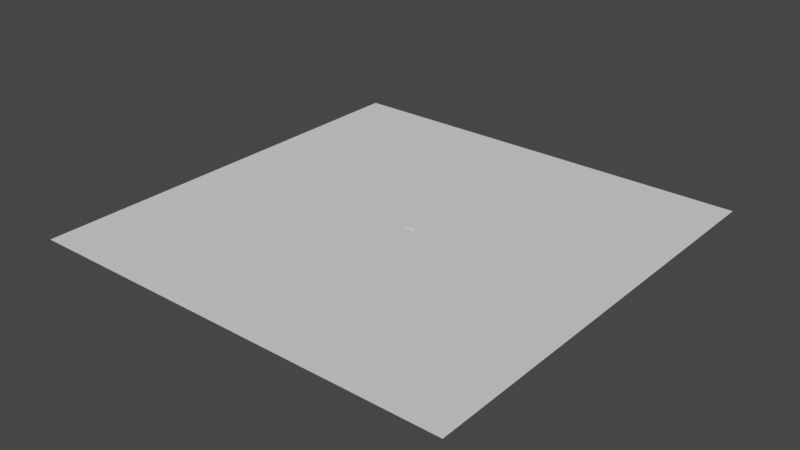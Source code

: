 # Source: Rocks.blend  (saved by Blender 4.1.23; exported with 4.5.12 LTS)
import bpy
from mathutils import Matrix  # noqa: F401  (used for matrix-valued properties, if any)

bpy.ops.wm.read_factory_settings(use_empty=True)
scene = bpy.context.scene
scene.name = 'Scene'

# ---- collections
col_environment = bpy.data.collections.new('Environment'); scene.collection.children.link(col_environment)
col_tank_for_scale = bpy.data.collections.new('Tank for Scale'); scene.collection.children.link(col_tank_for_scale)
col_tank = bpy.data.collections.new('Tank')  # instanced only; not linked into the scene

# ---- world
world_world = bpy.data.worlds.new('World'); scene.world = world_world
world_world.use_nodes = True; world_world.node_tree.nodes.clear()
_N = world_world.node_tree.nodes; _L = world_world.node_tree.links
n0 = _N.new('ShaderNodeOutputWorld'); n0.name = 'World Output'; n0.location = (300, 300)
n1 = _N.new('ShaderNodeBackground'); n1.name = 'Background'; n1.location = (10, 300)
n1.inputs[0].default_value = (0.05088, 0.05088, 0.05088, 1.0)
_L.new(n1.outputs[0], n0.inputs[0])
n0.is_active_output = True
world_world.color = (0.05088, 0.05088, 0.05088)
world_world.use_sun_shadow = False
world_world.sun_shadow_jitter_overblur = 0.0

# ---- meshes
me_icosphere_005 = bpy.data.meshes.new('Icosphere.005')
me_icosphere_005.from_pydata([(-0.2064, -0.9079, -0.2405), (0.6526, 0.5334, -0.1671), (0.2544, -0.9145, 0.4441), (-0.6235, -0.5577, 0.3891), (-0.7236, 0.5262, 0.4466), (0.2805, 0.8464, 0.4439), (-0.5405, -0.5915, -0.5892), (-0.7031, -0.4969, -0.3553), (-0.8497, 0.01554, -0.3388), (-0.7801, 0.07466, -0.5009), (0.7126, -0.3841, 0.4515), (0.8484, 0.04084, 0.1586), (0.7313, 0.1649, 0.4242), (0.8757, -0.4124, 0.1699), (-0.3449, -0.05418, -0.9296), (0.02302, 0.3077, -1.053), (0.3768, 0.1271, -0.9831), (0.3168, -0.4666, -1.017), (0.01191, -0.4176, -1.065), (0.5265, -0.1304, 0.6859), (0.1488, 0.4031, 0.8178), (-0.353, 0.2403, 0.8178), (-0.3534, -0.2802, 0.8178), (0.1351, -0.5394, 0.6974), (0.7241, -0.4392, -0.5594), (0.393, -0.9339, -0.1413), (-0.07862, 0.8905, -0.6343), (-0.5718, 0.7898, -0.2047), (-0.004688, 1.014, -0.07357), (0.3658, -0.7836, -0.7876), (-0.1809, -0.8044, -0.6945), (0.3483, 0.1287, 0.8178), (0.5697, 0.5772, 0.4744)], [], [(28, 27, 4, 5), (7, 6, 0, 3), (8, 7, 3, 4), (16, 15, 26, 1), (1, 5, 32), (25, 24, 13), (24, 1, 11, 13), (27, 9, 8, 4), (0, 2, 3), (15, 14, 9, 26), (0, 25, 2), (4, 3, 22, 21), (5, 4, 21, 20), (31, 32, 5, 20), (3, 2, 23, 22), (6, 7, 8, 9), (2, 13, 10), (10, 12, 19), (24, 17, 16, 1), (15, 16, 17, 18), (31, 20, 21, 22), (6, 30, 0), (29, 25, 0), (26, 9, 27), (1, 26, 28, 5), (13, 11, 12, 10), (23, 2, 10, 19), (24, 25, 29), (14, 6, 9), (14, 15, 18), (28, 26, 27), (18, 17, 29, 30), (17, 24, 29), (14, 18, 30, 6), (30, 29, 0), (2, 25, 13), (19, 12, 32, 31), (19, 31, 22, 23), (11, 1, 32, 12)])
_uv = me_icosphere_005.uv_layers.new(name='UVMap')
_uv.uv.foreach_set('vector', [0.5864, 0.2439, 0.6553, 0.1903, 0.7273, 0.3149, 0.5455, 0.3149, 0.869, 0.194, 0.8958, 0.1659, 1.014, 0.187, 0.9091, 0.3149, 0.8029, 0.1839, 0.869, 0.194, 0.9091, 0.3149, 0.7273, 0.3149, 0.5072, 0.06621, 0.5748, 0.06621, 0.6174, 0.1247, 0.4698, 0.1839, 0.4698, 0.1839, 0.5455, 0.3149, 0.4588, 0.3149, 0.1891, 0.2161, 0.3158, 0.1575, 0.3151, 0.267, 0.3158, 0.1575, 0.4698, 0.1839, 0.3836, 0.259, 0.3151, 0.267, 0.6553, 0.1903, 0.7876, 0.1575, 0.8029, 0.1839, 0.7273, 0.3149, 0.113, 0.1958, 0.1818, 0.3149, 0.0, 0.3149, 0.6679, 0.06621, 0.7655, 0.06621, 0.7876, 0.1575, 0.6553, 0.1247, 0.113, 0.1958, 0.1891, 0.2161, 0.1818, 0.3149, 0.7273, 0.3149, 0.9091, 0.3149, 0.8564, 0.4062, 0.78, 0.4062, 0.5455, 0.3149, 0.7273, 0.3149, 0.6746, 0.4062, 0.5981, 0.4062, 0.4436, 0.4062, 0.4588, 0.3149, 0.5455, 0.3149, 0.4928, 0.4062, 0.0, 0.3149, 0.1818, 0.3149, 0.1384, 0.3902, 0.05269, 0.4062, 0.8958, 0.1659, 0.869, 0.194, 0.8029, 0.1839, 0.7876, 0.1575, 0.1818, 0.3149, 0.3151, 0.267, 0.296, 0.3254, 0.3507, 0.3319, 0.4018, 0.3185, 0.3967, 0.3839, 0.3158, 0.1575, 0.3254, 0.06621, 0.4019, 0.06621, 0.4698, 0.1839, 0.6679, 0.06621, 0.5072, 0.06621, 0.3254, 0.06621, 0.1573, 0.06621, 0.3758, 0.4062, 0.4928, 0.4062, 0.6746, 0.4062, 0.8564, 0.4062, 0.8958, 0.1659, 0.9591, 0.1185, 1.014, 0.187, 0.2342, 0.1409, 0.1891, 0.2161, 0.113, 0.1958, 0.6174, 0.1247, 0.7876, 0.1575, 0.6553, 0.1903, 0.4698, 0.1839, 0.6174, 0.1247, 0.5864, 0.2439, 0.5455, 0.3149, 0.3151, 0.267, 0.3836, 0.259, 0.4018, 0.3185, 0.3507, 0.3319, 0.2253, 0.3902, 0.1818, 0.3149, 0.296, 0.3254, 0.3065, 0.382, 0.3158, 0.1575, 0.1891, 0.2161, 0.2342, 0.1409, 0.7655, 0.06621, 0.8958, 0.1659, 0.7876, 0.1575, 0.8709, 0.06621, 0.6679, 0.06621, 0.1573, 0.06621, 0.5864, 0.2439, 0.6174, 0.1247, 0.6553, 0.1903, 0.1573, 0.06621, 0.22, 0.06621, 0.2342, 0.1409, 0.1091, 0.1129, 0.22, 0.06621, 0.3158, 0.1575, 0.2342, 0.1409, 0.8709, 0.06621, 0.9498, 0.06111, 0.9591, 0.1185, 0.8958, 0.1659, 0.1091, 0.1129, 0.2342, 0.1409, 0.113, 0.1958, 0.1818, 0.3149, 0.1891, 0.2161, 0.3151, 0.267, 0.3967, 0.3839, 0.4018, 0.3185, 0.4588, 0.3149, 0.4436, 0.4062, 0.3065, 0.382, 0.3758, 0.4062, 0.8564, 0.4062, 0.1384, 0.3902, 0.3836, 0.259, 0.4698, 0.1839, 0.4588, 0.3149, 0.4018, 0.3185])
me_icosphere_005.update()
me_icosphere_006 = bpy.data.meshes.new('Icosphere.006')
me_icosphere_006.from_pydata([(-0.2064, -0.9079, -0.2405), (0.6526, 0.5334, -0.1671), (0.2544, -0.9145, 0.4441), (-0.6235, -0.5577, 0.3891), (-0.7236, 0.5262, 0.4466), (0.2805, 0.8464, 0.4439), (0.7126, -0.3841, 0.4515), (0.8484, 0.04084, 0.1586), (0.7313, 0.1649, 0.4242), (0.8757, -0.4124, 0.1699), (0.5265, -0.1304, 0.6859), (0.1488, 0.4031, 0.8178), (-0.353, 0.2403, 0.8178), (-0.3534, -0.2802, 0.8178), (0.1351, -0.5394, 0.6974), (0.393, -0.9339, -0.1413), (-0.5718, 0.7898, -0.2047), (-0.004688, 1.014, -0.07357), (0.3483, 0.1287, 0.8178), (0.5697, 0.5772, 0.4744), (-0.62, 0.6245, -0.2731), (-0.8392, 0.05826, -0.2731), (-0.6943, -0.5036, -0.2731), (-0.2377, -0.8783, -0.2731), (0.7836, -0.4287, -0.2731), (-0.4932, 0.8058, -0.2731), (-0.2046, -0.9005, -0.2731), (0.6167, 0.4806, -0.2731), (0.4974, -0.7779, -0.2731), (0.6719, 0.2705, -0.2731), (0.4867, 0.6144, -0.2731), (-0.031, 0.9704, -0.2731), (0.3875, -0.9033, -0.2731), (-0.1723, -0.9005, -0.2731)], [], [(17, 16, 4, 5), (22, 23, 0, 3), (21, 22, 3, 4), (27, 30, 1), (1, 5, 19), (29, 1, 7, 9, 24), (0, 2, 3), (0, 15, 2), (4, 3, 13, 12), (5, 4, 12, 11), (18, 19, 5, 11), (3, 2, 14, 13), (2, 9, 6), (6, 8, 10), (29, 27, 1), (18, 11, 12, 13), (23, 26, 0), (32, 15, 0, 33), (25, 20, 16), (9, 7, 8, 6), (14, 2, 6, 10), (28, 15, 32), (26, 33, 0), (2, 15, 9), (10, 8, 19, 18), (10, 18, 13, 14), (7, 1, 19, 8), (1, 30, 31, 17, 5), (23, 22, 21, 20, 25, 31, 30, 27, 29, 24, 28, 32, 33, 26), (17, 31, 25, 16), (15, 28, 24, 9), (16, 20, 21, 4)])
_uv = me_icosphere_006.uv_layers.new(name='UVMap')
_uv.uv.foreach_set('vector', [0.5864, 0.2439, 0.6553, 0.1903, 0.7273, 0.3149, 0.5455, 0.3149, 0.8734, 0.2073, 1.003, 0.185, 1.014, 0.187, 0.9091, 0.3149, 0.7966, 0.1949, 0.8734, 0.2073, 0.9091, 0.3149, 0.7273, 0.3149, 0.4747, 0.1686, 0.5033, 0.1704, 0.4698, 0.1839, 0.4698, 0.1839, 0.5455, 0.3149, 0.4588, 0.3149, 0.4282, 0.1767, 0.4698, 0.1839, 0.3836, 0.259, 0.3151, 0.267, 0.3155, 0.2004, 0.113, 0.1958, 0.1818, 0.3149, 0.0, 0.3149, 0.113, 0.1958, 0.1891, 0.2161, 0.1818, 0.3149, 0.7273, 0.3149, 0.9091, 0.3149, 0.8564, 0.4062, 0.78, 0.4062, 0.5455, 0.3149, 0.7273, 0.3149, 0.6746, 0.4062, 0.5981, 0.4062, 0.4436, 0.4062, 0.4588, 0.3149, 0.5455, 0.3149, 0.4928, 0.4062, 0.0, 0.3149, 0.1818, 0.3149, 0.1384, 0.3902, 0.05269, 0.4062, 0.1818, 0.3149, 0.3151, 0.267, 0.296, 0.3254, 0.3507, 0.3319, 0.4018, 0.3185, 0.3967, 0.3839, 0.4282, 0.1767, 0.461, 0.1686, 0.4698, 0.1839, 0.3758, 0.4062, 0.4928, 0.4062, 0.6746, 0.4062, 0.8564, 0.4062, 1.003, 0.185, 1.01, 0.1821, 1.014, 0.187, 0.1983, 0.2007, 0.1891, 0.2161, 0.113, 0.1958, 0.1203, 0.1925, 0.6493, 0.1798, 0.6859, 0.1827, 0.6553, 0.1903, 0.3151, 0.267, 0.3836, 0.259, 0.4018, 0.3185, 0.3507, 0.3319, 0.2253, 0.3902, 0.1818, 0.3149, 0.296, 0.3254, 0.3065, 0.382, 0.2291, 0.1976, 0.1891, 0.2161, 0.1983, 0.2007, 0.1128, 0.1898, 0.1203, 0.1925, 0.113, 0.1958, 0.1818, 0.3149, 0.1891, 0.2161, 0.3151, 0.267, 0.3967, 0.3839, 0.4018, 0.3185, 0.4588, 0.3149, 0.4436, 0.4062, 0.3065, 0.382, 0.3758, 0.4062, 0.8564, 0.4062, 0.1384, 0.3902, 0.3836, 0.259, 0.4698, 0.1839, 0.4588, 0.3149, 0.4018, 0.3185, 0.4698, 0.1839, 0.5033, 0.1704, 0.5975, 0.2015, 0.5864, 0.2439, 0.5455, 0.3149, 1.003, 0.185, 0.8734, 0.2073, 0.7966, 0.1949, 0.6859, 0.1827, 0.6493, 0.1798, 0.5975, 0.2015, 0.5033, 0.1704, 0.461, 0.1686, 0.4282, 0.1767, 0.3155, 0.2004, 0.2291, 0.1976, 0.1983, 0.2007, 0.1203, 0.1925, 1.01, 0.1821, 0.5864, 0.2439, 0.5975, 0.2015, 0.6493, 0.1798, 0.6553, 0.1903, 0.1891, 0.2161, 0.2291, 0.1976, 0.3155, 0.2004, 0.3151, 0.267, 0.6553, 0.1903, 0.6859, 0.1827, 0.7966, 0.1949, 0.7273, 0.3149])
me_icosphere_006.update()
me_icosphere_007 = bpy.data.meshes.new('Icosphere.007')
me_icosphere_007.from_pydata([(-0.2064, -0.9079, -0.3783), (0.6526, 0.5334, -0.246), (0.2544, -0.9145, 0.8565), (-0.6235, -0.5577, 0.7574), (-0.7236, 0.5262, 0.8611), (0.2805, 0.8464, 0.8562), (-0.5405, -0.5915, -1.007), (-0.7031, -0.4969, -0.5854), (-0.8497, 0.01554, -0.5557), (-0.7801, 0.07466, -0.848), (0.7126, -0.3841, 0.8699), (0.8484, 0.04084, 0.3415), (0.7313, 0.1649, 0.8207), (0.8757, -0.4124, 0.362), (-0.3449, -0.05418, -1.621), (0.02302, 0.3077, -1.843), (0.3768, 0.1271, -1.718), (0.3168, -0.4666, -1.779), (0.01191, -0.4176, -1.866), (0.5265, -0.1304, 1.293), (0.1488, 0.4031, 1.531), (-0.353, 0.2403, 1.531), (-0.3534, -0.2802, 1.531), (0.1351, -0.5394, 1.313), (0.7241, -0.4392, -0.9536), (0.393, -0.9339, -0.1994), (-0.07862, 0.8905, -1.089), (-0.5718, 0.7898, -0.3137), (-0.004688, 1.014, -0.07723), (0.3658, -0.7836, -1.365), (-0.1809, -0.8044, -1.197), (0.3483, 0.1287, 1.531), (0.5697, 0.5772, 0.9112)], [], [(28, 27, 4, 5), (7, 6, 0, 3), (8, 7, 3, 4), (16, 15, 26, 1), (1, 5, 32), (25, 24, 13), (24, 1, 11, 13), (27, 9, 8, 4), (0, 2, 3), (15, 14, 9, 26), (0, 25, 2), (4, 3, 22, 21), (5, 4, 21, 20), (31, 32, 5, 20), (3, 2, 23, 22), (6, 7, 8, 9), (2, 13, 10), (10, 12, 19), (24, 17, 16, 1), (15, 16, 17, 18), (31, 20, 21, 22), (6, 30, 0), (29, 25, 0), (26, 9, 27), (1, 26, 28, 5), (13, 11, 12, 10), (23, 2, 10, 19), (24, 25, 29), (14, 6, 9), (14, 15, 18), (28, 26, 27), (18, 17, 29, 30), (17, 24, 29), (14, 18, 30, 6), (30, 29, 0), (2, 25, 13), (19, 12, 32, 31), (19, 31, 22, 23), (11, 1, 32, 12)])
_uv = me_icosphere_007.uv_layers.new(name='UVMap')
_uv.uv.foreach_set('vector', [0.5864, 0.2439, 0.6553, 0.1903, 0.7273, 0.3149, 0.5455, 0.3149, 0.869, 0.194, 0.8958, 0.1659, 1.014, 0.187, 0.9091, 0.3149, 0.8029, 0.1839, 0.869, 0.194, 0.9091, 0.3149, 0.7273, 0.3149, 0.5072, 0.06621, 0.5748, 0.06621, 0.6174, 0.1247, 0.4698, 0.1839, 0.4698, 0.1839, 0.5455, 0.3149, 0.4588, 0.3149, 0.1891, 0.2161, 0.3158, 0.1575, 0.3151, 0.267, 0.3158, 0.1575, 0.4698, 0.1839, 0.3836, 0.259, 0.3151, 0.267, 0.6553, 0.1903, 0.7876, 0.1575, 0.8029, 0.1839, 0.7273, 0.3149, 0.113, 0.1958, 0.1818, 0.3149, 0.0, 0.3149, 0.6679, 0.06621, 0.7655, 0.06621, 0.7876, 0.1575, 0.6553, 0.1247, 0.113, 0.1958, 0.1891, 0.2161, 0.1818, 0.3149, 0.7273, 0.3149, 0.9091, 0.3149, 0.8564, 0.4062, 0.78, 0.4062, 0.5455, 0.3149, 0.7273, 0.3149, 0.6746, 0.4062, 0.5981, 0.4062, 0.4436, 0.4062, 0.4588, 0.3149, 0.5455, 0.3149, 0.4928, 0.4062, 0.0, 0.3149, 0.1818, 0.3149, 0.1384, 0.3902, 0.05269, 0.4062, 0.8958, 0.1659, 0.869, 0.194, 0.8029, 0.1839, 0.7876, 0.1575, 0.1818, 0.3149, 0.3151, 0.267, 0.296, 0.3254, 0.3507, 0.3319, 0.4018, 0.3185, 0.3967, 0.3839, 0.3158, 0.1575, 0.3254, 0.06621, 0.4019, 0.06621, 0.4698, 0.1839, 0.6679, 0.06621, 0.5072, 0.06621, 0.3254, 0.06621, 0.1573, 0.06621, 0.3758, 0.4062, 0.4928, 0.4062, 0.6746, 0.4062, 0.8564, 0.4062, 0.8958, 0.1659, 0.9591, 0.1185, 1.014, 0.187, 0.2342, 0.1409, 0.1891, 0.2161, 0.113, 0.1958, 0.6174, 0.1247, 0.7876, 0.1575, 0.6553, 0.1903, 0.4698, 0.1839, 0.6174, 0.1247, 0.5864, 0.2439, 0.5455, 0.3149, 0.3151, 0.267, 0.3836, 0.259, 0.4018, 0.3185, 0.3507, 0.3319, 0.2253, 0.3902, 0.1818, 0.3149, 0.296, 0.3254, 0.3065, 0.382, 0.3158, 0.1575, 0.1891, 0.2161, 0.2342, 0.1409, 0.7655, 0.06621, 0.8958, 0.1659, 0.7876, 0.1575, 0.8709, 0.06621, 0.6679, 0.06621, 0.1573, 0.06621, 0.5864, 0.2439, 0.6174, 0.1247, 0.6553, 0.1903, 0.1573, 0.06621, 0.22, 0.06621, 0.2342, 0.1409, 0.1091, 0.1129, 0.22, 0.06621, 0.3158, 0.1575, 0.2342, 0.1409, 0.8709, 0.06621, 0.9498, 0.06111, 0.9591, 0.1185, 0.8958, 0.1659, 0.1091, 0.1129, 0.2342, 0.1409, 0.113, 0.1958, 0.1818, 0.3149, 0.1891, 0.2161, 0.3151, 0.267, 0.3967, 0.3839, 0.4018, 0.3185, 0.4588, 0.3149, 0.4436, 0.4062, 0.3065, 0.382, 0.3758, 0.4062, 0.8564, 0.4062, 0.1384, 0.3902, 0.3836, 0.259, 0.4698, 0.1839, 0.4588, 0.3149, 0.4018, 0.3185])
me_icosphere_007.update()
me_cube = bpy.data.meshes.new('Cube')
me_cube.from_pydata([(-1.24, -0.4701, -0.1962), (-1.198, -0.4287, 0.3242), (-1.371, 0.5753, -0.1937), (-1.343, 0.5573, 0.2969), (1.857, -0.5309, -0.169), (1.731, -0.513, 0.14), (1.745, 0.4923, -0.2182), (1.497, 0.4904, 0.1739), (1.254, 0.5735, -0.2735), (0.6414, 0.6157, -0.2865), (-0.14, 0.6543, -0.2718), (-0.6075, 0.676, -0.265), (-0.9841, 0.6484, -0.2586), (-1.156, 0.6426, -0.2286), (-1.203, 0.6363, 0.2858), (-0.9356, 0.6567, 0.2884), (-0.6291, 0.6412, 0.2835), (-0.1588, 0.6188, 0.2658), (0.6324, 0.5981, 0.225), (1.176, 0.5273, 0.1914), (-1.064, -0.4979, -0.231), (-0.8521, -0.5072, -0.2689), (-0.5679, -0.5289, -0.2904), (0.03564, -0.5803, -0.3262), (0.7387, -0.676, -0.2858), (1.326, -0.716, -0.2852), (1.146, -0.6895, 0.2081), (0.7054, -0.6555, 0.2177), (-0.09913, -0.5904, 0.2429), (-0.592, -0.552, 0.2889), (-0.9062, -0.5136, 0.321), (-1.077, -0.4797, 0.3289), (-1.288, -0.4688, -0.1352), (-1.273, -0.4688, 0.1238), (-1.404, 0.6605, 0.14), (-1.411, 0.6585, -0.1293), (1.828, 0.4798, 0.04937), (2.036, 0.4642, -0.1578), (1.677, -0.6004, 0.05221), (1.713, -0.608, -0.0613), (1.2, -0.7976, 0.1021), (1.324, -0.8071, -0.09051), (0.7071, -0.7651, 0.07547), (0.7007, -0.8382, -0.1445), (-0.05847, -0.6798, 0.06665), (-0.01025, -0.692, -0.1587), (-0.5662, -0.6358, 0.09386), (-0.5633, -0.614, -0.1139), (-0.8378, -0.6097, 0.1159), (-0.8112, -0.588, -0.1174), (-1.031, -0.5804, 0.14), (-1.04, -0.5619, -0.1192), (-1.215, 0.7699, 0.14), (-1.184, 0.7519, -0.1254), (-0.9331, 0.8153, 0.1484), (-0.9396, 0.8275, -0.1279), (-0.6185, 0.799, 0.14), (-0.6078, 0.8671, -0.1309), (-0.1319, 0.7533, 0.1223), (-0.1167, 0.8293, -0.1364), (0.6656, 0.7173, 0.1037), (0.6704, 0.7711, -0.1404), (1.204, 0.6069, 0.07281), (1.241, 0.6642, -0.1513), (-1.471, 0.4346, -0.2094), (-1.436, 0.2, -0.2072), (-1.388, -0.06756, -0.209), (-1.366, -0.229, -0.1969), (-1.33, -0.3566, -0.1909), (-1.277, -0.3324, 0.341), (-1.346, -0.2138, 0.3532), (-1.385, -0.05288, 0.3584), (-1.426, 0.2082, 0.3487), (-1.429, 0.4302, 0.3597), (2.073, -0.3094, -0.2002), (2.145, -0.1943, -0.2155), (2.203, -0.08375, -0.2195), (2.149, 0.1857, -0.202), (2.093, 0.334, -0.198), (1.856, 0.4136, 0.1666), (2.008, 0.1951, 0.14), (1.998, -0.07209, 0.14), (1.951, -0.1648, 0.14), (1.875, -0.2969, 0.14), (1.159, 0.4346, 0.2814), (1.16, 0.208, 0.2743), (1.161, -0.05855, 0.2654), (1.158, -0.2555, 0.2584), (1.155, -0.4494, 0.2516), (0.6375, 0.4346, 0.3732), (0.6385, 0.1992, 0.362), (0.6399, -0.06697, 0.3492), (0.6397, -0.2631, 0.3407), (0.6397, -0.4569, 0.3324), (-0.1225, 0.4346, 0.4372), (-0.1272, 0.1977, 0.4202), (-0.1345, -0.06669, 0.4015), (-0.14, -0.2648, 0.3908), (-0.1444, -0.4581, 0.3804), (-0.6102, 0.4346, 0.4701), (-0.6172, 0.1913, 0.4553), (-0.6276, -0.07404, 0.4399), (-0.6353, -0.2705, 0.4312), (-0.6075, -0.4636, 0.4184), (-0.9463, 0.4346, 0.4849), (-0.9484, 0.1872, 0.478), (-0.9527, -0.07957, 0.4706), (-0.9542, -0.2755, 0.4665), (-0.907, -0.4165, 0.4202), (-1.277, 0.4346, 0.4671), (-1.254, 0.1965, 0.4478), (-1.222, -0.0673, 0.432), (-1.175, -0.2462, 0.4257), (-1.126, -0.3715, 0.3956), (-1.176, 0.4346, -0.3198), (-1.164, 0.1959, -0.3144), (-1.148, -0.07097, -0.3091), (-1.124, -0.2266, -0.2954), (-1.098, -0.4047, -0.2758), (-1.019, 0.4319, -0.3819), (-1.005, 0.192, -0.3731), (-0.9892, -0.07463, -0.3648), (-0.9573, -0.2404, -0.3447), (-0.9168, -0.4275, -0.3251), (-0.6011, 0.433, -0.3946), (-0.602, 0.1833, -0.4015), (-0.6029, -0.08367, -0.4089), (-0.5966, -0.2723, -0.3989), (-0.588, -0.4656, -0.3891), (-0.1021, 0.4336, -0.4058), (-0.1028, 0.1841, -0.412), (-0.1044, -0.0829, -0.4186), (-0.1054, -0.2784, -0.423), (-0.1059, -0.4727, -0.4274), (0.6807, 0.4346, -0.4276), (0.6807, 0.1857, -0.4276), (0.6807, -0.0817, -0.4276), (0.6807, -0.2775, -0.4276), (0.6807, -0.472, -0.4276), (1.321, 0.4346, -0.4333), (1.321, 0.1857, -0.4333), (1.321, -0.0817, -0.4333), (1.321, -0.2775, -0.4333), (1.321, -0.472, -0.4333), (2.198, 0.3579, -0.1587), (2.32, 0.1456, -0.1587), (2.424, -0.0838, -0.1396), (2.289, -0.1856, -0.1327), (2.126, -0.2909, -0.09748), (2.059, 0.4176, 0.07034), (2.104, 0.1702, 0.04541), (2.169, -0.06946, 0.02666), (2.104, -0.162, 0.02568), (1.999, -0.2817, 0.03085), (-1.431, -0.334, -0.1089), (-1.512, -0.2346, -0.0969), (-1.571, -0.06154, -0.1061), (-1.62, 0.1993, -0.1197), (-1.669, 0.4346, -0.1275), (-1.515, -0.3198, 0.14), (-1.593, -0.2189, 0.1496), (-1.68, -0.07826, 0.1681), (-1.676, 0.189, 0.1685), (-1.67, 0.4346, 0.1681)], [], [(163, 73, 3, 34), (62, 19, 7, 36), (153, 83, 5, 38), (50, 31, 1, 33), (143, 74, 4, 25), (113, 69, 1, 31), (83, 88, 26, 5), (88, 93, 27, 26), (93, 98, 28, 27), (98, 103, 29, 28), (103, 108, 30, 29), (108, 113, 31, 30), (68, 118, 20, 0), (118, 123, 21, 20), (123, 128, 22, 21), (128, 133, 23, 22), (133, 138, 24, 23), (138, 143, 25, 24), (38, 5, 26, 40), (40, 26, 27, 42), (42, 27, 28, 44), (44, 28, 29, 46), (46, 29, 30, 48), (48, 30, 31, 50), (34, 3, 14, 52), (52, 14, 15, 54), (54, 15, 16, 56), (56, 16, 17, 58), (58, 17, 18, 60), (60, 18, 19, 62), (9, 61, 63, 8), (61, 60, 62, 63), (10, 59, 61, 9), (59, 58, 60, 61), (11, 57, 59, 10), (57, 56, 58, 59), (12, 55, 57, 11), (55, 54, 56, 57), (13, 53, 55, 12), (53, 52, 54, 55), (2, 35, 53, 13), (35, 34, 52, 53), (21, 49, 51, 20), (49, 48, 50, 51), (22, 47, 49, 21), (47, 46, 48, 49), (23, 45, 47, 22), (45, 44, 46, 47), (24, 43, 45, 23), (43, 42, 44, 45), (25, 41, 43, 24), (41, 40, 42, 43), (4, 39, 41, 25), (39, 38, 40, 41), (20, 51, 32, 0), (51, 50, 33, 32), (74, 148, 39, 4), (148, 153, 38, 39), (8, 63, 37, 6), (63, 62, 36, 37), (64, 158, 35, 2), (158, 163, 34, 35), (32, 33, 159, 154), (154, 159, 160, 155), (155, 160, 161, 156), (156, 161, 162, 157), (157, 162, 163, 158), (0, 32, 154, 68), (68, 154, 155, 67), (67, 155, 156, 66), (66, 156, 157, 65), (65, 157, 158, 64), (37, 36, 149, 144), (144, 149, 150, 145), (145, 150, 151, 146), (146, 151, 152, 147), (147, 152, 153, 148), (6, 37, 144, 78), (78, 144, 145, 77), (77, 145, 146, 76), (76, 146, 147, 75), (75, 147, 148, 74), (9, 8, 139, 134), (134, 139, 140, 135), (135, 140, 141, 136), (136, 141, 142, 137), (137, 142, 143, 138), (10, 9, 134, 129), (129, 134, 135, 130), (130, 135, 136, 131), (131, 136, 137, 132), (132, 137, 138, 133), (11, 10, 129, 124), (124, 129, 130, 125), (125, 130, 131, 126), (126, 131, 132, 127), (127, 132, 133, 128), (12, 11, 124, 119), (119, 124, 125, 120), (120, 125, 126, 121), (121, 126, 127, 122), (122, 127, 128, 123), (13, 12, 119, 114), (114, 119, 120, 115), (115, 120, 121, 116), (116, 121, 122, 117), (117, 122, 123, 118), (2, 13, 114, 64), (64, 114, 115, 65), (65, 115, 116, 66), (66, 116, 117, 67), (67, 117, 118, 68), (15, 14, 109, 104), (104, 109, 110, 105), (105, 110, 111, 106), (106, 111, 112, 107), (107, 112, 113, 108), (16, 15, 104, 99), (99, 104, 105, 100), (100, 105, 106, 101), (101, 106, 107, 102), (102, 107, 108, 103), (17, 16, 99, 94), (94, 99, 100, 95), (95, 100, 101, 96), (96, 101, 102, 97), (97, 102, 103, 98), (18, 17, 94, 89), (89, 94, 95, 90), (90, 95, 96, 91), (91, 96, 97, 92), (92, 97, 98, 93), (19, 18, 89, 84), (84, 89, 90, 85), (85, 90, 91, 86), (86, 91, 92, 87), (87, 92, 93, 88), (7, 19, 84, 79), (79, 84, 85, 80), (80, 85, 86, 81), (81, 86, 87, 82), (82, 87, 88, 83), (14, 3, 73, 109), (109, 73, 72, 110), (110, 72, 71, 111), (111, 71, 70, 112), (112, 70, 69, 113), (8, 6, 78, 139), (139, 78, 77, 140), (140, 77, 76, 141), (141, 76, 75, 142), (142, 75, 74, 143), (36, 7, 79, 149), (149, 79, 80, 150), (150, 80, 81, 151), (151, 81, 82, 152), (152, 82, 83, 153), (33, 1, 69, 159), (159, 69, 70, 160), (160, 70, 71, 161), (161, 71, 72, 162), (162, 72, 73, 163)])
_uv = me_cube.uv_layers.new(name='UVMap')
_uv.uv.foreach_set('vector', [0.5417, 0.1684, 0.6123, 0.1684, 0.601, 0.2354, 0.5417, 0.25, 0.5224, 0.4322, 0.5772, 0.4322, 0.6264, 0.3761, 0.5169, 0.4812, 0.5312, 0.6939, 0.625, 0.6939, 0.625, 0.75, 0.5256, 0.7696, 0.5417, 0.9741, 0.6116, 0.9812, 0.625, 1.0, 0.5417, 1.0, 0.3072, 0.6939, 0.375, 0.6939, 0.3715, 0.752, 0.3072, 0.75, 0.8491, 0.6939, 0.8786, 0.7172, 0.875, 0.75, 0.8616, 0.7713, 0.625, 0.6939, 0.6928, 0.6939, 0.6928, 0.7358, 0.625, 0.75, 0.6928, 0.6939, 0.7312, 0.6939, 0.7418, 0.7884, 0.6928, 0.7358, 0.7312, 0.6939, 0.7783, 0.6939, 0.7894, 0.8473, 0.7418, 0.7884, 0.7783, 0.6939, 0.8082, 0.6939, 0.8092, 0.8516, 0.7894, 0.8473, 0.8082, 0.6939, 0.8261, 0.6939, 0.8309, 0.8006, 0.8092, 0.8516, 0.8261, 0.6939, 0.8491, 0.6939, 0.8616, 0.7713, 0.8309, 0.8006, 0.125, 0.6939, 0.1457, 0.6939, 0.1438, 0.7764, 0.125, 0.75, 0.1457, 0.6939, 0.1666, 0.6939, 0.169, 0.8039, 0.1438, 0.7764, 0.1666, 0.6939, 0.1918, 0.6939, 0.1906, 0.7844, 0.169, 0.8039, 0.1918, 0.6939, 0.2217, 0.6939, 0.2217, 0.75, 0.1906, 0.7844, 0.2217, 0.6939, 0.2688, 0.6939, 0.2688, 0.75, 0.2217, 0.75, 0.2688, 0.6939, 0.3072, 0.6939, 0.3072, 0.75, 0.2688, 0.75, 0.5256, 0.7696, 0.625, 0.75, 0.6783, 0.8101, 0.5417, 0.8261, 0.5417, 0.8261, 0.6783, 0.8101, 0.5838, 0.8612, 0.5228, 0.8585, 0.5228, 0.8585, 0.5838, 0.8612, 0.5845, 0.9053, 0.5212, 0.9033, 0.5212, 0.9033, 0.5845, 0.9053, 0.5932, 0.9332, 0.5265, 0.9332, 0.5265, 0.9332, 0.5932, 0.9332, 0.6028, 0.9537, 0.534, 0.9528, 0.534, 0.9528, 0.6028, 0.9537, 0.6116, 0.9812, 0.5417, 0.9741, 0.5417, 0.25, 0.601, 0.2354, 0.601, 0.2759, 0.5417, 0.2759, 0.5417, 0.2759, 0.601, 0.2759, 0.601, 0.2976, 0.5417, 0.2976, 0.5417, 0.2976, 0.601, 0.2976, 0.601, 0.3168, 0.5417, 0.3168, 0.5417, 0.3168, 0.601, 0.3168, 0.5955, 0.3467, 0.5363, 0.3467, 0.5363, 0.3467, 0.5955, 0.3467, 0.5891, 0.3938, 0.5309, 0.3938, 0.5309, 0.3938, 0.5891, 0.3938, 0.5772, 0.4322, 0.5224, 0.4322, 0.375, 0.3938, 0.4583, 0.3938, 0.4583, 0.4322, 0.375, 0.4322, 0.4583, 0.3938, 0.5309, 0.3938, 0.5224, 0.4322, 0.4583, 0.4322, 0.375, 0.3467, 0.4583, 0.3467, 0.4583, 0.3938, 0.375, 0.3938, 0.4583, 0.3467, 0.5363, 0.3467, 0.5309, 0.3938, 0.4583, 0.3938, 0.375, 0.3168, 0.4583, 0.3168, 0.4583, 0.3467, 0.375, 0.3467, 0.4583, 0.3168, 0.5417, 0.3168, 0.5363, 0.3467, 0.4583, 0.3467, 0.375, 0.2916, 0.4583, 0.2959, 0.4583, 0.3168, 0.375, 0.3168, 0.4583, 0.2959, 0.5417, 0.2976, 0.5417, 0.3168, 0.4583, 0.3168, 0.375, 0.2707, 0.4583, 0.2759, 0.4583, 0.2959, 0.375, 0.2916, 0.4583, 0.2759, 0.5417, 0.2759, 0.5417, 0.2976, 0.4583, 0.2959, 0.375, 0.2278, 0.4583, 0.25, 0.4583, 0.2759, 0.375, 0.2707, 0.4583, 0.25, 0.5417, 0.25, 0.5417, 0.2759, 0.4583, 0.2759, 0.396, 0.9536, 0.4583, 0.9491, 0.4583, 0.9741, 0.3973, 0.9779, 0.4583, 0.9491, 0.534, 0.9528, 0.5417, 0.9741, 0.4583, 0.9741, 0.3909, 0.9332, 0.4583, 0.9332, 0.4583, 0.9491, 0.396, 0.9536, 0.4583, 0.9332, 0.5265, 0.9332, 0.534, 0.9528, 0.4583, 0.9491, 0.375, 0.9033, 0.4583, 0.9033, 0.4583, 0.9332, 0.3909, 0.9332, 0.4583, 0.9033, 0.5212, 0.9033, 0.5265, 0.9332, 0.4583, 0.9332, 0.375, 0.8562, 0.4583, 0.8562, 0.4583, 0.9033, 0.375, 0.9033, 0.4583, 0.8562, 0.5228, 0.8585, 0.5212, 0.9033, 0.4583, 0.9033, 0.375, 0.8178, 0.4583, 0.8178, 0.4583, 0.8562, 0.375, 0.8562, 0.4583, 0.8178, 0.5417, 0.8261, 0.5228, 0.8585, 0.4583, 0.8562, 0.3715, 0.752, 0.489, 0.7682, 0.4583, 0.8178, 0.375, 0.8178, 0.489, 0.7682, 0.5256, 0.7696, 0.5417, 0.8261, 0.4583, 0.8178, 0.3973, 0.9779, 0.4583, 0.9741, 0.4583, 1.0, 0.375, 1.0, 0.4583, 0.9741, 0.5417, 0.9741, 0.5417, 1.0, 0.4583, 1.0, 0.375, 0.6939, 0.4819, 0.6939, 0.489, 0.7682, 0.3715, 0.752, 0.4819, 0.6939, 0.5312, 0.6939, 0.5256, 0.7696, 0.489, 0.7682, 0.375, 0.4322, 0.4583, 0.4322, 0.4583, 0.4913, 0.3638, 0.483, 0.4583, 0.4322, 0.5224, 0.4322, 0.5169, 0.4812, 0.4583, 0.4913, 0.375, 0.1684, 0.4583, 0.1684, 0.4583, 0.25, 0.375, 0.2278, 0.4583, 0.1684, 0.5417, 0.1684, 0.5417, 0.25, 0.4583, 0.25, 0.4583, 0.0, 0.5417, 0.0, 0.5417, 0.05611, 0.4583, 0.05611, 0.4583, 0.05611, 0.5417, 0.05611, 0.5417, 0.08017, 0.4583, 0.08017, 0.4583, 0.08017, 0.5417, 0.08017, 0.5417, 0.1044, 0.4583, 0.1044, 0.4583, 0.1044, 0.5417, 0.1044, 0.5417, 0.1375, 0.4583, 0.1375, 0.4583, 0.1375, 0.5417, 0.1375, 0.5417, 0.1684, 0.4583, 0.1684, 0.375, 0.0, 0.4583, 0.0, 0.4583, 0.05611, 0.375, 0.05611, 0.375, 0.05611, 0.4583, 0.05611, 0.4583, 0.08017, 0.375, 0.07697, 0.375, 0.07697, 0.4583, 0.08017, 0.4583, 0.1044, 0.375, 0.1044, 0.375, 0.1044, 0.4583, 0.1044, 0.4583, 0.1375, 0.375, 0.1375, 0.375, 0.1375, 0.4583, 0.1375, 0.4583, 0.1684, 0.375, 0.1684, 0.4583, 0.4913, 0.5169, 0.4812, 0.5231, 0.5816, 0.4583, 0.5816, 0.4583, 0.5816, 0.5231, 0.5816, 0.5271, 0.6125, 0.4583, 0.6125, 0.4583, 0.6125, 0.5271, 0.6125, 0.5271, 0.6438, 0.4583, 0.6456, 0.4583, 0.6456, 0.5271, 0.6438, 0.5288, 0.6774, 0.4683, 0.6709, 0.4683, 0.6709, 0.5288, 0.6774, 0.5312, 0.6939, 0.4819, 0.6939, 0.3638, 0.483, 0.4583, 0.4913, 0.4583, 0.5816, 0.3734, 0.5816, 0.3734, 0.5816, 0.4583, 0.5816, 0.4583, 0.6125, 0.3734, 0.6125, 0.3734, 0.6125, 0.4583, 0.6125, 0.4583, 0.6456, 0.3734, 0.6456, 0.3734, 0.6456, 0.4583, 0.6456, 0.4683, 0.6709, 0.375, 0.6784, 0.375, 0.6784, 0.4683, 0.6709, 0.4819, 0.6939, 0.375, 0.6939, 0.2688, 0.5, 0.3072, 0.5, 0.3072, 0.5816, 0.2688, 0.5816, 0.2688, 0.5816, 0.3072, 0.5816, 0.3072, 0.6125, 0.2688, 0.6125, 0.2688, 0.6125, 0.3072, 0.6125, 0.3072, 0.6456, 0.2688, 0.6456, 0.2688, 0.6456, 0.3072, 0.6456, 0.3072, 0.6698, 0.2688, 0.6698, 0.2688, 0.6698, 0.3072, 0.6698, 0.3072, 0.6939, 0.2688, 0.6939, 0.2217, 0.5, 0.2688, 0.5, 0.2688, 0.5816, 0.2217, 0.5816, 0.2217, 0.5816, 0.2688, 0.5816, 0.2688, 0.6125, 0.2217, 0.6125, 0.2217, 0.6125, 0.2688, 0.6125, 0.2688, 0.6456, 0.2217, 0.6456, 0.2217, 0.6456, 0.2688, 0.6456, 0.2688, 0.6698, 0.2217, 0.6698, 0.2217, 0.6698, 0.2688, 0.6698, 0.2688, 0.6939, 0.2217, 0.6939, 0.1918, 0.5, 0.2217, 0.5, 0.2217, 0.5816, 0.1918, 0.5816, 0.1918, 0.5816, 0.2217, 0.5816, 0.2217, 0.6125, 0.1918, 0.6125, 0.1918, 0.6125, 0.2217, 0.6125, 0.2217, 0.6456, 0.1918, 0.6456, 0.1918, 0.6456, 0.2217, 0.6456, 0.2217, 0.6698, 0.1918, 0.6698, 0.1918, 0.6698, 0.2217, 0.6698, 0.2217, 0.6939, 0.1918, 0.6939, 0.1666, 0.5, 0.1918, 0.5, 0.1918, 0.5816, 0.1666, 0.5816, 0.1666, 0.5816, 0.1918, 0.5816, 0.1918, 0.6125, 0.1666, 0.6125, 0.1666, 0.6125, 0.1918, 0.6125, 0.1918, 0.6456, 0.1666, 0.6456, 0.1666, 0.6456, 0.1918, 0.6456, 0.1918, 0.6698, 0.1666, 0.6698, 0.1666, 0.6698, 0.1918, 0.6698, 0.1918, 0.6939, 0.1666, 0.6939, 0.1457, 0.5, 0.1666, 0.5, 0.1666, 0.5816, 0.1457, 0.5816, 0.1457, 0.5816, 0.1666, 0.5816, 0.1666, 0.6125, 0.1457, 0.6125, 0.1457, 0.6125, 0.1666, 0.6125, 0.1666, 0.6456, 0.1457, 0.6456, 0.1457, 0.6456, 0.1666, 0.6456, 0.1666, 0.6698, 0.1457, 0.6698, 0.1457, 0.6698, 0.1666, 0.6698, 0.1666, 0.6939, 0.1457, 0.6939, 0.1303, 0.5275, 0.1457, 0.5, 0.1457, 0.5816, 0.125, 0.5816, 0.125, 0.5816, 0.1457, 0.5816, 0.1457, 0.6125, 0.125, 0.6125, 0.125, 0.6125, 0.1457, 0.6125, 0.1457, 0.6456, 0.125, 0.6456, 0.125, 0.6456, 0.1457, 0.6456, 0.1457, 0.6698, 0.125, 0.673, 0.125, 0.673, 0.1457, 0.6698, 0.1457, 0.6939, 0.125, 0.6939, 0.8279, 0.4647, 0.8537, 0.4653, 0.8491, 0.5816, 0.8285, 0.5816, 0.8285, 0.5816, 0.8491, 0.5816, 0.8491, 0.6125, 0.8285, 0.6125, 0.8285, 0.6125, 0.8491, 0.6125, 0.8491, 0.6456, 0.8285, 0.6456, 0.8285, 0.6456, 0.8491, 0.6456, 0.8491, 0.6698, 0.8285, 0.6698, 0.8285, 0.6698, 0.8491, 0.6698, 0.8491, 0.6939, 0.8261, 0.6939, 0.8073, 0.4626, 0.8279, 0.4647, 0.8285, 0.5816, 0.8082, 0.5816, 0.8082, 0.5816, 0.8285, 0.5816, 0.8285, 0.6125, 0.8082, 0.6125, 0.8082, 0.6125, 0.8285, 0.6125, 0.8285, 0.6456, 0.8082, 0.6456, 0.8082, 0.6456, 0.8285, 0.6456, 0.8285, 0.6698, 0.8082, 0.6698, 0.8082, 0.6698, 0.8285, 0.6698, 0.8261, 0.6939, 0.8082, 0.6939, 0.7758, 0.4463, 0.8073, 0.4626, 0.8082, 0.5816, 0.7783, 0.5816, 0.7783, 0.5816, 0.8082, 0.5816, 0.8082, 0.6125, 0.7783, 0.6125, 0.7783, 0.6125, 0.8082, 0.6125, 0.8082, 0.6456, 0.7783, 0.6456, 0.7783, 0.6456, 0.8082, 0.6456, 0.8082, 0.6698, 0.7783, 0.6698, 0.7783, 0.6698, 0.8082, 0.6698, 0.8082, 0.6939, 0.7783, 0.6939, 0.728, 0.3886, 0.7758, 0.4463, 0.7783, 0.5816, 0.7312, 0.5816, 0.7312, 0.5816, 0.7783, 0.5816, 0.7783, 0.6125, 0.7312, 0.6125, 0.7312, 0.6125, 0.7783, 0.6125, 0.7783, 0.6456, 0.7312, 0.6456, 0.7312, 0.6456, 0.7783, 0.6456, 0.7783, 0.6698, 0.7312, 0.6698, 0.7312, 0.6698, 0.7783, 0.6698, 0.7783, 0.6939, 0.7312, 0.6939, 0.6875, 0.1257, 0.728, 0.3886, 0.7312, 0.5816, 0.6928, 0.5816, 0.6928, 0.5816, 0.7312, 0.5816, 0.7312, 0.6125, 0.6928, 0.6125, 0.6928, 0.6125, 0.7312, 0.6125, 0.7312, 0.6456, 0.6928, 0.6456, 0.6928, 0.6456, 0.7312, 0.6456, 0.7312, 0.6698, 0.6928, 0.6698, 0.6928, 0.6698, 0.7312, 0.6698, 0.7312, 0.6939, 0.6928, 0.6939, 0.6264, 0.3761, 0.6875, 0.1257, 0.6928, 0.5816, 0.6377, 0.5843, 0.6377, 0.5843, 0.6928, 0.5816, 0.6928, 0.6125, 0.625, 0.6125, 0.625, 0.6125, 0.6928, 0.6125, 0.6928, 0.6456, 0.625, 0.6456, 0.625, 0.6456, 0.6928, 0.6456, 0.6928, 0.6698, 0.625, 0.6747, 0.625, 0.6747, 0.6928, 0.6698, 0.6928, 0.6939, 0.625, 0.6939, 0.8537, 0.4653, 0.8903, 0.4863, 0.8876, 0.5765, 0.8491, 0.5816, 0.8491, 0.5816, 0.8876, 0.5765, 0.8848, 0.6134, 0.8491, 0.6125, 0.8491, 0.6125, 0.8848, 0.6134, 0.8768, 0.6459, 0.8491, 0.6456, 0.8491, 0.6456, 0.8768, 0.6459, 0.875, 0.6698, 0.8491, 0.6698, 0.8491, 0.6698, 0.875, 0.6698, 0.8786, 0.7172, 0.8491, 0.6939, 0.3072, 0.5, 0.3638, 0.483, 0.3734, 0.5816, 0.3072, 0.5816, 0.3072, 0.5816, 0.3734, 0.5816, 0.3734, 0.6125, 0.3072, 0.6125, 0.3072, 0.6125, 0.3734, 0.6125, 0.3734, 0.6456, 0.3072, 0.6456, 0.3072, 0.6456, 0.3734, 0.6456, 0.375, 0.6784, 0.3072, 0.6698, 0.3072, 0.6698, 0.375, 0.6784, 0.375, 0.6939, 0.3072, 0.6939, 0.5169, 0.4812, 0.6264, 0.3761, 0.6283, 0.4874, -0.7557, 0.5006, 0.5231, 0.5816, 0.6377, 0.5843, 0.625, 0.6125, 0.5271, 0.6125, 0.5271, 0.6125, 0.625, 0.6125, 0.625, 0.6456, 0.5271, 0.6438, 0.5271, 0.6438, 0.625, 0.6456, 0.625, 0.6747, 0.5288, 0.6774, 0.5288, 0.6774, 0.625, 0.6747, 0.625, 0.6939, 0.5312, 0.6939, 0.5417, 0.0, 0.625, 0.0, 0.6198, 0.03721, 0.5417, 0.05611, 0.5417, 0.05611, 0.6198, 0.03721, 0.625, 0.08017, 0.5417, 0.08017, 0.5417, 0.08017, 0.625, 0.08017, 0.6224, 0.1044, 0.5417, 0.1044, 0.5417, 0.1044, 0.6224, 0.1044, 0.6123, 0.1375, 0.5417, 0.1375, 0.5417, 0.1375, 0.6123, 0.1375, 0.6123, 0.1684, 0.5417, 0.1684])
me_cube.update()
me_icosphere_011 = bpy.data.meshes.new('Icosphere.011')
me_icosphere_011.from_pydata([(-0.2664, -0.8342, -0.3093), (0.5925, 0.6071, -0.1769), (0.1944, -0.8408, 0.9255), (-0.6835, -0.4839, 0.8264), (-0.7837, 0.5999, 0.9302), (0.2205, 0.9202, 0.9252), (-0.6005, -0.5177, -0.9383), (-0.7631, -0.4232, -0.5164), (-0.9098, 0.08929, -0.4867), (-0.8401, 0.1484, -0.779), (0.6525, -0.3104, 0.939), (0.7883, 0.1146, 0.4106), (0.6712, 0.2387, 0.8897), (0.8156, -0.3386, 0.431), (-0.405, 0.01957, -1.552), (-0.03701, 0.3815, -1.774), (0.3167, 0.2009, -1.649), (0.2568, -0.3928, -1.71), (-0.04812, -0.3439, -1.797), (0.4665, -0.05667, 1.362), (0.0888, 0.4768, 1.6), (-0.4131, 0.314, 1.6), (-0.4134, -0.2064, 1.6), (0.07508, -0.4656, 1.382), (0.664, -0.3654, -0.8846), (0.333, -0.8602, -0.1304), (-0.1387, 0.9642, -1.02), (-0.6319, 0.8635, -0.2447), (-0.06472, 1.088, -0.008215), (0.3058, -0.7099, -1.296), (-0.2409, -0.7307, -1.128), (0.2883, 0.2024, 1.6), (0.5097, 0.651, 0.9802)], [], [(28, 27, 4, 5), (7, 6, 0, 3), (8, 7, 3, 4), (16, 15, 26, 1), (1, 5, 32), (25, 24, 13), (24, 1, 11, 13), (27, 9, 8, 4), (0, 2, 3), (15, 14, 9, 26), (0, 25, 2), (4, 3, 22, 21), (5, 4, 21, 20), (31, 32, 5, 20), (3, 2, 23, 22), (6, 7, 8, 9), (2, 13, 10), (10, 12, 19), (24, 17, 16, 1), (15, 16, 17, 18), (31, 20, 21, 22), (6, 30, 0), (29, 25, 0), (26, 9, 27), (1, 26, 28, 5), (13, 11, 12, 10), (23, 2, 10, 19), (24, 25, 29), (14, 6, 9), (14, 15, 18), (28, 26, 27), (18, 17, 29, 30), (17, 24, 29), (14, 18, 30, 6), (30, 29, 0), (2, 25, 13), (19, 12, 32, 31), (19, 31, 22, 23), (11, 1, 32, 12)])
_uv = me_icosphere_011.uv_layers.new(name='UVMap')
_uv.uv.foreach_set('vector', [0.5864, 0.2439, 0.6553, 0.1903, 0.7273, 0.3149, 0.5455, 0.3149, 0.869, 0.194, 0.8958, 0.1659, 1.014, 0.187, 0.9091, 0.3149, 0.8029, 0.1839, 0.869, 0.194, 0.9091, 0.3149, 0.7273, 0.3149, 0.5072, 0.06621, 0.5748, 0.06621, 0.6174, 0.1247, 0.4698, 0.1839, 0.4698, 0.1839, 0.5455, 0.3149, 0.4588, 0.3149, 0.1891, 0.2161, 0.3158, 0.1575, 0.3151, 0.267, 0.3158, 0.1575, 0.4698, 0.1839, 0.3836, 0.259, 0.3151, 0.267, 0.6553, 0.1903, 0.7876, 0.1575, 0.8029, 0.1839, 0.7273, 0.3149, 0.113, 0.1958, 0.1818, 0.3149, 0.0, 0.3149, 0.6679, 0.06621, 0.7655, 0.06621, 0.7876, 0.1575, 0.6553, 0.1247, 0.113, 0.1958, 0.1891, 0.2161, 0.1818, 0.3149, 0.7273, 0.3149, 0.9091, 0.3149, 0.8564, 0.4062, 0.78, 0.4062, 0.5455, 0.3149, 0.7273, 0.3149, 0.6746, 0.4062, 0.5981, 0.4062, 0.4436, 0.4062, 0.4588, 0.3149, 0.5455, 0.3149, 0.4928, 0.4062, 0.0, 0.3149, 0.1818, 0.3149, 0.1384, 0.3902, 0.05269, 0.4062, 0.8958, 0.1659, 0.869, 0.194, 0.8029, 0.1839, 0.7876, 0.1575, 0.1818, 0.3149, 0.3151, 0.267, 0.296, 0.3254, 0.3507, 0.3319, 0.4018, 0.3185, 0.3967, 0.3839, 0.3158, 0.1575, 0.3254, 0.06621, 0.4019, 0.06621, 0.4698, 0.1839, 0.6679, 0.06621, 0.5072, 0.06621, 0.3254, 0.06621, 0.1573, 0.06621, 0.3758, 0.4062, 0.4928, 0.4062, 0.6746, 0.4062, 0.8564, 0.4062, 0.8958, 0.1659, 0.9591, 0.1185, 1.014, 0.187, 0.2342, 0.1409, 0.1891, 0.2161, 0.113, 0.1958, 0.6174, 0.1247, 0.7876, 0.1575, 0.6553, 0.1903, 0.4698, 0.1839, 0.6174, 0.1247, 0.5864, 0.2439, 0.5455, 0.3149, 0.3151, 0.267, 0.3836, 0.259, 0.4018, 0.3185, 0.3507, 0.3319, 0.2253, 0.3902, 0.1818, 0.3149, 0.296, 0.3254, 0.3065, 0.382, 0.3158, 0.1575, 0.1891, 0.2161, 0.2342, 0.1409, 0.7655, 0.06621, 0.8958, 0.1659, 0.7876, 0.1575, 0.8709, 0.06621, 0.6679, 0.06621, 0.1573, 0.06621, 0.5864, 0.2439, 0.6174, 0.1247, 0.6553, 0.1903, 0.1573, 0.06621, 0.22, 0.06621, 0.2342, 0.1409, 0.1091, 0.1129, 0.22, 0.06621, 0.3158, 0.1575, 0.2342, 0.1409, 0.8709, 0.06621, 0.9498, 0.06111, 0.9591, 0.1185, 0.8958, 0.1659, 0.1091, 0.1129, 0.2342, 0.1409, 0.113, 0.1958, 0.1818, 0.3149, 0.1891, 0.2161, 0.3151, 0.267, 0.3967, 0.3839, 0.4018, 0.3185, 0.4588, 0.3149, 0.4436, 0.4062, 0.3065, 0.382, 0.3758, 0.4062, 0.8564, 0.4062, 0.1384, 0.3902, 0.3836, 0.259, 0.4698, 0.1839, 0.4588, 0.3149, 0.4018, 0.3185])
me_icosphere_011.update()
me_icosphere_009 = bpy.data.meshes.new('Icosphere.009')
me_icosphere_009.from_pydata([(0.3026, -1.012, 0.756), (-0.8505, -0.6633, 0.7931), (-1.59, 0.646, 0.7539), (0.3202, 1.496, 0.7131), (1.314, -0.2148, 0.7516), (1.515, -0.3538, 0.3017), (0.1971, 1.175, 1.08), (-0.7614, 0.6179, 1.25), (-0.7242, -0.04265, 1.283), (0.3441, -0.6186, 1.075), (1.016, -1.24, 0.1062), (-1.824, 0.8539, 0.1995), (-1.906, 0.6365, 4.075e-09), (-1.698, -0.02919, 4.075e-09), (1.674, -0.3537, 4.075e-09), (1.807, 1.366, 3.958e-09), (1.917, 0.8041, 4.045e-09), (0.9085, -1.186, 4.075e-09), (-0.2333, -1.24, 0.358), (0.8434, 1.436, 0.3821), (1.777, 0.5558, 0.1876), (1.463, 0.8303, 0.7898), (1.239, 0.4575, 1.105), (-0.599, 1.363, 0.1972), (0.8634, 0.6492, 1.291), (1.255, 1.021, 0.9155), (-1.177, -0.6734, 4.075e-09), (-0.4835, -1.245, 4.075e-09), (-1.634, 1.052, 4.075e-09), (1.258, 1.603, 4.191e-09), (-0.8053, 1.337, 4.075e-09), (0.1236, -1.344, 4.075e-09), (1.186, -0.6654, 0.4922), (-1.286, 0.003207, 0.7765), (1.36, 1.08, 0.6647), (1.533, 1.19, 0.2874), (1.66, 1.276, 0.1752), (0.2186, 1.585, 0.2442), (-0.1567, 1.488, 0.4131), (-1.058, -0.7643, 0.4536), (-1.552, -0.109, 0.4027), (-1.715, 0.1899, 0.3525), (-1.445, 1.09, 0.1985), (-1.167, 1.09, 0.549), (-0.5678, 1.184, 0.7289)], [], [(43, 2, 44), (39, 18, 1), (40, 39, 1, 33), (15, 29, 19), (19, 3, 25), (14, 20, 5), (18, 0, 1), (18, 10, 0), (33, 1, 8), (44, 2, 7, 6), (24, 25, 3, 6), (1, 0, 9), (32, 5, 4), (15, 19, 36), (24, 6, 7), (27, 31, 18), (17, 10, 18, 31), (28, 12, 11), (9, 0, 4), (10, 5, 32), (29, 30, 37), (27, 26, 13, 12, 28, 30, 29, 15, 16, 14, 17, 31), (42, 28, 11), (10, 17, 14, 5), (11, 12, 13, 41), (4, 21, 22), (5, 20, 21, 4), (22, 21, 25), (24, 8, 9), (25, 21, 34), (36, 19, 35), (0, 10, 32), (0, 32, 4), (24, 22, 25), (8, 24, 7), (22, 24, 9), (22, 9, 4), (8, 1, 9), (35, 19, 34), (14, 16, 20), (38, 37, 30, 23), (41, 13, 40), (2, 33, 8, 7), (16, 36, 35, 20), (20, 35, 34, 21), (19, 25, 34), (16, 15, 36), (3, 19, 37), (19, 29, 37), (42, 11, 2, 43), (38, 3, 37), (2, 41, 40, 33), (13, 26, 39, 40), (26, 27, 18, 39), (2, 11, 41), (38, 43, 44, 3), (23, 42, 43, 38), (23, 30, 28, 42), (3, 44, 6)])
_uv = me_icosphere_009.uv_layers.new(name='UVMap')
_uv.uv.foreach_set('vector', [0.6251, 0.287, 0.7047, 0.3149, 0.6115, 0.3073, 0.9034, 0.2717, 1.014, 0.187, 0.9257, 0.3198, 0.815, 0.2586, 0.9034, 0.2717, 0.9257, 0.3198, 0.832, 0.3177, 0.4747, 0.1686, 0.5033, 0.1704, 0.5216, 0.2419, 0.5216, 0.2419, 0.5526, 0.3025, 0.4397, 0.3361, 0.3155, 0.2004, 0.3629, 0.2412, 0.3151, 0.267, 0.113, 0.1958, 0.1498, 0.3149, 0.02452, 0.3149, 0.113, 0.1958, 0.1891, 0.2161, 0.1498, 0.3149, 0.832, 0.3177, 0.9257, 0.3198, 0.8564, 0.4062, 0.6115, 0.3073, 0.7047, 0.3149, 0.6746, 0.4062, 0.5893, 0.3552, 0.4554, 0.4179, 0.4397, 0.3361, 0.5526, 0.3025, 0.5713, 0.3552, 0.02452, 0.3149, 0.1498, 0.3149, 0.172, 0.3885, 0.2913, 0.2739, 0.3151, 0.267, 0.296, 0.3254, 0.461, 0.1686, 0.5216, 0.2419, 0.471, 0.2066, 0.4564, 0.4022, 0.5713, 0.3552, 0.6746, 0.4062, 1.003, 0.185, 0.1493, 0.1956, 1.014, 0.187, 0.1983, 0.2007, 0.1891, 0.2161, 0.113, 0.1958, 0.1493, 0.1956, 0.6493, 0.1798, 0.6859, 0.1827, 0.6716, 0.2185, 0.2415, 0.3885, 0.1498, 0.3149, 0.296, 0.3254, 0.1891, 0.2161, 0.3151, 0.267, 0.2913, 0.2739, 0.5033, 0.1704, 0.5975, 0.2015, 0.5377, 0.2333, 1.003, 0.185, 0.8734, 0.2073, 0.7966, 0.1949, 0.6859, 0.1827, 0.6493, 0.1798, 0.5975, 0.2015, 0.5033, 0.1704, 0.461, 0.1686, 0.4282, 0.1767, 0.3155, 0.2004, 0.1983, 0.2007, 0.1493, 0.1956, 0.6349, 0.2294, 0.6493, 0.1798, 0.6716, 0.2185, 0.1891, 0.2161, 0.1983, 0.2007, 0.3155, 0.2004, 0.3151, 0.267, 0.6716, 0.2185, 0.6859, 0.1827, 0.7966, 0.1949, 0.7536, 0.251, 0.3507, 0.3319, 0.4002, 0.3386, 0.3967, 0.3839, 0.3151, 0.267, 0.3629, 0.2412, 0.4002, 0.3386, 0.3507, 0.3319, 0.3967, 0.3839, 0.4002, 0.3386, 0.4397, 0.3361, 0.4564, 0.4022, 0.8564, 0.4062, 0.172, 0.3885, 0.4397, 0.3361, 0.4002, 0.3386, 0.4375, 0.3089, 0.471, 0.2066, 0.5216, 0.2419, 0.4444, 0.2416, 0.1498, 0.3149, 0.1891, 0.2161, 0.2913, 0.2739, 0.1498, 0.3149, 0.2913, 0.2739, 0.296, 0.3254, 0.4554, 0.4179, 0.3967, 0.3839, 0.4397, 0.3361, 0.8564, 0.4062, 0.4564, 0.4022, 0.6746, 0.4062, 0.3065, 0.382, 0.4564, 0.4022, 0.172, 0.3885, 0.3065, 0.382, 0.2415, 0.3885, 0.296, 0.3254, 0.05269, 0.4062, 0.02452, 0.3149, 0.172, 0.3885, 0.4444, 0.2416, 0.5216, 0.2419, 0.4375, 0.3089, 0.3155, 0.2004, 0.4282, 0.1767, 0.3629, 0.2412, 0.5723, 0.2684, 0.5377, 0.2333, 0.5975, 0.2015, 0.5864, 0.2439, 0.7536, 0.251, 0.7966, 0.1949, 0.815, 0.2586, 0.7047, 0.3149, 0.832, 0.3177, 0.8564, 0.4062, 0.78, 0.4062, 0.4282, 0.1767, 0.471, 0.2066, 0.4444, 0.2416, 0.3629, 0.2412, 0.3629, 0.2412, 0.4444, 0.2416, 0.4375, 0.3089, 0.4002, 0.3386, 0.5216, 0.2419, 0.4397, 0.3361, 0.4375, 0.3089, 0.4282, 0.1767, 0.461, 0.1686, 0.471, 0.2066, 0.5526, 0.3025, 0.5216, 0.2419, 0.5377, 0.2333, 0.5216, 0.2419, 0.5033, 0.1704, 0.5377, 0.2333, 0.6349, 0.2294, 0.6716, 0.2185, 0.7047, 0.3149, 0.6251, 0.287, 0.5723, 0.2684, 0.5526, 0.3025, 0.5377, 0.2333, 0.7047, 0.3149, 0.7536, 0.251, 0.815, 0.2586, 0.832, 0.3177, 0.7966, 0.1949, 0.8734, 0.2073, 0.9034, 0.2717, 0.815, 0.2586, 0.8734, 0.2073, 1.003, 0.185, 1.014, 0.187, 0.9034, 0.2717, 0.7047, 0.3149, 0.6716, 0.2185, 0.7536, 0.251, 0.5723, 0.2684, 0.6251, 0.287, 0.6115, 0.3073, 0.5526, 0.3025, 0.5864, 0.2439, 0.6349, 0.2294, 0.6251, 0.287, 0.5723, 0.2684, 0.5864, 0.2439, 0.5975, 0.2015, 0.6493, 0.1798, 0.6349, 0.2294, 0.5526, 0.3025, 0.6115, 0.3073, 0.5893, 0.3552])
me_icosphere_009.update()
me_icosphere_010 = bpy.data.meshes.new('Icosphere.010')
me_icosphere_010.from_pydata([(-0.2064, -0.9079, 0.03026), (0.6526, 0.5334, 0.1036), (0.2544, -0.9145, 0.7148), (-0.6235, -0.5577, 0.6599), (-0.7236, 0.5262, 0.7174), (0.2805, 0.8464, 0.7146), (0.7126, -0.3841, 0.7223), (0.8484, 0.04084, 0.4293), (0.7313, 0.1649, 0.695), (0.8757, -0.4124, 0.4407), (0.5265, -0.1304, 0.9567), (0.1488, 0.4031, 1.089), (-0.353, 0.2403, 1.089), (-0.3534, -0.2802, 1.089), (0.1351, -0.5394, 0.9681), (0.393, -0.9339, 0.1294), (-0.5718, 0.7898, 0.06608), (-0.004688, 1.014, 0.1972), (0.3483, 0.1287, 1.089), (0.5697, 0.5772, 0.7451), (-0.62, 0.6245, -0.002383), (-0.8392, 0.05826, -0.002383), (-0.6943, -0.5036, -0.002383), (-0.2377, -0.8783, -0.002383), (0.7836, -0.4287, -0.002383), (-0.4932, 0.8058, -0.002383), (-0.2046, -0.9005, -0.002383), (0.6167, 0.4806, -0.002383), (0.4974, -0.7779, -0.002383), (0.6719, 0.2705, -0.002383), (0.4867, 0.6144, -0.002383), (-0.031, 0.9704, -0.002383), (0.3875, -0.9033, -0.002383), (-0.1723, -0.9005, -0.002383), (-0.2064, -0.9079, 0.03026), (0.6526, 0.5334, 0.1036), (0.2544, -0.9145, 0.7148), (-0.6235, -0.5577, 0.6599), (-0.7236, 0.5262, 0.7174), (0.2805, 0.8464, 0.7146), (0.7126, -0.3841, 0.7223), (0.8484, 0.04084, 0.4293), (0.7313, 0.1649, 0.695), (0.8757, -0.4124, 0.4407), (0.5265, -0.1304, 0.9567), (0.1488, 0.4031, 1.089), (-0.353, 0.2403, 1.089), (-0.3534, -0.2802, 1.089), (0.1351, -0.5394, 0.9681), (0.393, -0.9339, 0.1294), (-0.5718, 0.7898, 0.06608), (-0.004688, 1.014, 0.1972), (0.3483, 0.1287, 1.089), (0.5697, 0.5772, 0.7451), (-0.62, 0.6245, -0.002383), (-0.8392, 0.05826, -0.002383), (-0.6943, -0.5036, -0.002383), (-0.2377, -0.8783, -0.002383), (0.7836, -0.4287, -0.002383), (-0.4932, 0.8058, -0.002383), (-0.2046, -0.9005, -0.002383), (0.6167, 0.4806, -0.002383), (0.4974, -0.7779, -0.002383), (0.6719, 0.2705, -0.002383), (0.4867, 0.6144, -0.002383), (-0.031, 0.9704, -0.002383), (0.3875, -0.9033, -0.002383), (-0.1723, -0.9005, -0.002383)], [], [(17, 16, 4, 5), (22, 23, 0, 3), (21, 22, 3, 4), (27, 30, 1), (1, 5, 19), (29, 1, 7, 9, 24), (0, 2, 3), (0, 15, 2), (4, 3, 13, 12), (5, 4, 12, 11), (18, 19, 5, 11), (3, 2, 14, 13), (2, 9, 6), (6, 8, 10), (29, 27, 1), (18, 11, 12, 13), (23, 26, 0), (32, 15, 0, 33), (25, 20, 16), (9, 7, 8, 6), (14, 2, 6, 10), (28, 15, 32), (26, 33, 0), (2, 15, 9), (10, 8, 19, 18), (10, 18, 13, 14), (7, 1, 19, 8), (1, 30, 31, 17, 5), (23, 22, 21, 20, 25, 31, 30, 27, 29, 24, 28, 32, 33, 26), (17, 31, 25, 16), (15, 28, 24, 9), (16, 20, 21, 4), (51, 50, 38, 39), (56, 57, 34, 37), (55, 56, 37, 38), (61, 64, 35), (35, 39, 53), (63, 35, 41, 43, 58), (34, 36, 37), (34, 49, 36), (38, 37, 47, 46), (39, 38, 46, 45), (52, 53, 39, 45), (37, 36, 48, 47), (36, 43, 40), (40, 42, 44), (63, 61, 35), (52, 45, 46, 47), (57, 60, 34), (66, 49, 34, 67), (59, 54, 50), (43, 41, 42, 40), (48, 36, 40, 44), (62, 49, 66), (60, 67, 34), (36, 49, 43), (44, 42, 53, 52), (44, 52, 47, 48), (41, 35, 53, 42), (35, 64, 65, 51, 39), (57, 56, 55, 54, 59, 65, 64, 61, 63, 58, 62, 66, 67, 60), (51, 65, 59, 50), (49, 62, 58, 43), (50, 54, 55, 38)])
_uv = me_icosphere_010.uv_layers.new(name='UVMap')
_uv.uv.foreach_set('vector', [0.5864, 0.2439, 0.6553, 0.1903, 0.7273, 0.3149, 0.5455, 0.3149, 0.8734, 0.2073, 1.003, 0.185, 1.014, 0.187, 0.9091, 0.3149, 0.7966, 0.1949, 0.8734, 0.2073, 0.9091, 0.3149, 0.7273, 0.3149, 0.4747, 0.1686, 0.5033, 0.1704, 0.4698, 0.1839, 0.4698, 0.1839, 0.5455, 0.3149, 0.4588, 0.3149, 0.4282, 0.1767, 0.4698, 0.1839, 0.3836, 0.259, 0.3151, 0.267, 0.3155, 0.2004, 0.113, 0.1958, 0.1818, 0.3149, 0.0, 0.3149, 0.113, 0.1958, 0.1891, 0.2161, 0.1818, 0.3149, 0.7273, 0.3149, 0.9091, 0.3149, 0.8564, 0.4062, 0.78, 0.4062, 0.5455, 0.3149, 0.7273, 0.3149, 0.6746, 0.4062, 0.5981, 0.4062, 0.4436, 0.4062, 0.4588, 0.3149, 0.5455, 0.3149, 0.4928, 0.4062, 0.0, 0.3149, 0.1818, 0.3149, 0.1384, 0.3902, 0.05269, 0.4062, 0.1818, 0.3149, 0.3151, 0.267, 0.296, 0.3254, 0.3507, 0.3319, 0.4018, 0.3185, 0.3967, 0.3839, 0.4282, 0.1767, 0.461, 0.1686, 0.4698, 0.1839, 0.3758, 0.4062, 0.4928, 0.4062, 0.6746, 0.4062, 0.8564, 0.4062, 1.003, 0.185, 1.01, 0.1821, 1.014, 0.187, 0.1983, 0.2007, 0.1891, 0.2161, 0.113, 0.1958, 0.1203, 0.1925, 0.6493, 0.1798, 0.6859, 0.1827, 0.6553, 0.1903, 0.3151, 0.267, 0.3836, 0.259, 0.4018, 0.3185, 0.3507, 0.3319, 0.2253, 0.3902, 0.1818, 0.3149, 0.296, 0.3254, 0.3065, 0.382, 0.2291, 0.1976, 0.1891, 0.2161, 0.1983, 0.2007, 0.1128, 0.1898, 0.1203, 0.1925, 0.113, 0.1958, 0.1818, 0.3149, 0.1891, 0.2161, 0.3151, 0.267, 0.3967, 0.3839, 0.4018, 0.3185, 0.4588, 0.3149, 0.4436, 0.4062, 0.3065, 0.382, 0.3758, 0.4062, 0.8564, 0.4062, 0.1384, 0.3902, 0.3836, 0.259, 0.4698, 0.1839, 0.4588, 0.3149, 0.4018, 0.3185, 0.4698, 0.1839, 0.5033, 0.1704, 0.5975, 0.2015, 0.5864, 0.2439, 0.5455, 0.3149, 1.003, 0.185, 0.8734, 0.2073, 0.7966, 0.1949, 0.6859, 0.1827, 0.6493, 0.1798, 0.5975, 0.2015, 0.5033, 0.1704, 0.461, 0.1686, 0.4282, 0.1767, 0.3155, 0.2004, 0.2291, 0.1976, 0.1983, 0.2007, 0.1203, 0.1925, 1.01, 0.1821, 0.5864, 0.2439, 0.5975, 0.2015, 0.6493, 0.1798, 0.6553, 0.1903, 0.1891, 0.2161, 0.2291, 0.1976, 0.3155, 0.2004, 0.3151, 0.267, 0.6553, 0.1903, 0.6859, 0.1827, 0.7966, 0.1949, 0.7273, 0.3149, 0.5864, 0.2439, 0.6553, 0.1903, 0.7273, 0.3149, 0.5455, 0.3149, 0.8734, 0.2073, 1.003, 0.185, 1.014, 0.187, 0.9091, 0.3149, 0.7966, 0.1949, 0.8734, 0.2073, 0.9091, 0.3149, 0.7273, 0.3149, 0.4747, 0.1686, 0.5033, 0.1704, 0.4698, 0.1839, 0.4698, 0.1839, 0.5455, 0.3149, 0.4588, 0.3149, 0.4282, 0.1767, 0.4698, 0.1839, 0.3836, 0.259, 0.3151, 0.267, 0.3155, 0.2004, 0.113, 0.1958, 0.1818, 0.3149, 0.0, 0.3149, 0.113, 0.1958, 0.1891, 0.2161, 0.1818, 0.3149, 0.7273, 0.3149, 0.9091, 0.3149, 0.8564, 0.4062, 0.78, 0.4062, 0.5455, 0.3149, 0.7273, 0.3149, 0.6746, 0.4062, 0.5981, 0.4062, 0.4436, 0.4062, 0.4588, 0.3149, 0.5455, 0.3149, 0.4928, 0.4062, 0.0, 0.3149, 0.1818, 0.3149, 0.1384, 0.3902, 0.05269, 0.4062, 0.1818, 0.3149, 0.3151, 0.267, 0.296, 0.3254, 0.3507, 0.3319, 0.4018, 0.3185, 0.3967, 0.3839, 0.4282, 0.1767, 0.461, 0.1686, 0.4698, 0.1839, 0.3758, 0.4062, 0.4928, 0.4062, 0.6746, 0.4062, 0.8564, 0.4062, 1.003, 0.185, 1.01, 0.1821, 1.014, 0.187, 0.1983, 0.2007, 0.1891, 0.2161, 0.113, 0.1958, 0.1203, 0.1925, 0.6493, 0.1798, 0.6859, 0.1827, 0.6553, 0.1903, 0.3151, 0.267, 0.3836, 0.259, 0.4018, 0.3185, 0.3507, 0.3319, 0.2253, 0.3902, 0.1818, 0.3149, 0.296, 0.3254, 0.3065, 0.382, 0.2291, 0.1976, 0.1891, 0.2161, 0.1983, 0.2007, 0.1128, 0.1898, 0.1203, 0.1925, 0.113, 0.1958, 0.1818, 0.3149, 0.1891, 0.2161, 0.3151, 0.267, 0.3967, 0.3839, 0.4018, 0.3185, 0.4588, 0.3149, 0.4436, 0.4062, 0.3065, 0.382, 0.3758, 0.4062, 0.8564, 0.4062, 0.1384, 0.3902, 0.3836, 0.259, 0.4698, 0.1839, 0.4588, 0.3149, 0.4018, 0.3185, 0.4698, 0.1839, 0.5033, 0.1704, 0.5975, 0.2015, 0.5864, 0.2439, 0.5455, 0.3149, 1.003, 0.185, 0.8734, 0.2073, 0.7966, 0.1949, 0.6859, 0.1827, 0.6493, 0.1798, 0.5975, 0.2015, 0.5033, 0.1704, 0.461, 0.1686, 0.4282, 0.1767, 0.3155, 0.2004, 0.2291, 0.1976, 0.1983, 0.2007, 0.1203, 0.1925, 1.01, 0.1821, 0.5864, 0.2439, 0.5975, 0.2015, 0.6493, 0.1798, 0.6553, 0.1903, 0.1891, 0.2161, 0.2291, 0.1976, 0.3155, 0.2004, 0.3151, 0.267, 0.6553, 0.1903, 0.6859, 0.1827, 0.7966, 0.1949, 0.7273, 0.3149])
me_icosphere_010.update()
me_plane = bpy.data.meshes.new('Plane')
me_plane.from_pydata([(-500.0, -500.0, 0.0), (500.0, -500.0, 0.0), (-500.0, 500.0, 0.0), (500.0, 500.0, 0.0)], [], [(0, 1, 3, 2)])
_uv = me_plane.uv_layers.new(name='UVMap')
_uv.uv.foreach_set('vector', [0.0, 0.0, 1.0, 0.0, 1.0, 1.0, 0.0, 1.0])
me_plane.update()

# ---- objects
ob_reusable_boulder_004 = bpy.data.objects.new('reusable_boulder.004', me_icosphere_005)
ob_rock_003 = bpy.data.objects.new('rock.003', me_icosphere_006)
ob_reusable_boulder_003 = bpy.data.objects.new('reusable_boulder.003', me_icosphere_007)
ob_reusable_boulder_001 = bpy.data.objects.new('reusable_boulder.001', me_cube)
ob_reusable_boulder_002 = bpy.data.objects.new('reusable_boulder.002', me_icosphere_011)
ob_rock_001 = bpy.data.objects.new('rock.001', me_icosphere_009)
ob_rock_002 = bpy.data.objects.new('rock.002', me_icosphere_010)
ob_tank = bpy.data.objects.new('Tank', None)
ob_landscape_map = bpy.data.objects.new('Landscape map', me_plane)

# ---- transforms, parenting, visibility, modifiers, constraints
ob_reusable_boulder_004.location = (23.71, 0.0, 0.0)
ob_reusable_boulder_004.scale = (1.97, 1.449, 2.882)
ob_rock_003.location = (17.73, 0.0, 0.7803)
ob_rock_003.scale = (3.185, 2.343, 2.882)
ob_reusable_boulder_003.location = (11.51, 0.0, 0.0)
ob_reusable_boulder_003.rotation_euler = (1.571, -0.7762, -4.292e-08)
ob_reusable_boulder_003.scale = (1.553, 1.128, 0.7655)
ob_reusable_boulder_001.location = (32.7, -0.155, -0.1034)
ob_reusable_boulder_001.rotation_euler = (0.0, -0.0, 1.571)
ob_reusable_boulder_001.scale = (1.903, 5.114, 7.65)
ob_reusable_boulder_002.location = (7.698, 0.0, 0.0)
ob_reusable_boulder_002.rotation_euler = (1.571, -1.322, -0.2693)
ob_reusable_boulder_002.scale = (0.7188, 0.7039, 0.4849)
ob_rock_001.location = (4.148, 0.0, 0.0)
ob_rock_001.rotation_euler = (0.0, -0.0, -0.9933)
ob_rock_001.scale = (0.1853, 0.1793, 0.1824)
ob_rock_002.location = (2.822, 0.0, 0.0)
ob_rock_002.scale = (0.2035, 0.1679, 0.1131)
ob_tank.location = (-8.211, 0.0, 0.0)
ob_tank.instance_type = 'COLLECTION'
ob_landscape_map.location = (0.0, 0.0, 0.0)
ob_tank.instance_collection = col_tank

# ---- collection membership
col_environment.objects.link(ob_reusable_boulder_004)
col_environment.objects.link(ob_rock_003)
col_environment.objects.link(ob_reusable_boulder_003)
col_environment.objects.link(ob_reusable_boulder_001)
col_environment.objects.link(ob_reusable_boulder_002)
col_environment.objects.link(ob_rock_001)
col_environment.objects.link(ob_rock_002)
col_tank_for_scale.objects.link(ob_tank)
col_tank_for_scale.objects.link(ob_landscape_map)

# ---- scene / render settings (as saved in the file)
scene.camera = ob_reusable_boulder_004
scene.frame_start = 1; scene.frame_end = 250; scene.frame_set(0)
scene.render.engine = 'BLENDER_EEVEE_NEXT'
scene.cycles.sampling_pattern = 'TABULATED_SOBOL'
scene.eevee.ray_tracing_options.trace_max_roughness = 0.0
scene.view_settings.view_transform = 'Filmic'
bpy.context.view_layer.update()

# ---- added for rendering (the .blend has no active camera and no usable light): camera, sun
cam_auto = bpy.data.cameras.new('AutoCamera')
cam_auto.lens = 50.0
cam_auto.sensor_width = 36.0
cam_auto.clip_end = 22963.8
ob_auto_camera = bpy.data.objects.new('AutoCamera', cam_auto)
scene.collection.objects.link(ob_auto_camera)
ob_auto_camera.location = (1308.48, -1570.18, 1046.88)
ob_auto_camera.rotation_euler = (1.09748, -7.21219e-08, 0.694738)
scene.camera = ob_auto_camera
light_auto_sun = bpy.data.lights.new('AutoSun', 'SUN')
light_auto_sun.energy = 3.0
light_auto_sun.angle = 0.0523599
ob_auto_sun = bpy.data.objects.new('AutoSun', light_auto_sun)
scene.collection.objects.link(ob_auto_sun)
ob_auto_sun.rotation_euler = (0.872665, 0.174533, 0.523599)
bpy.context.view_layer.update()
